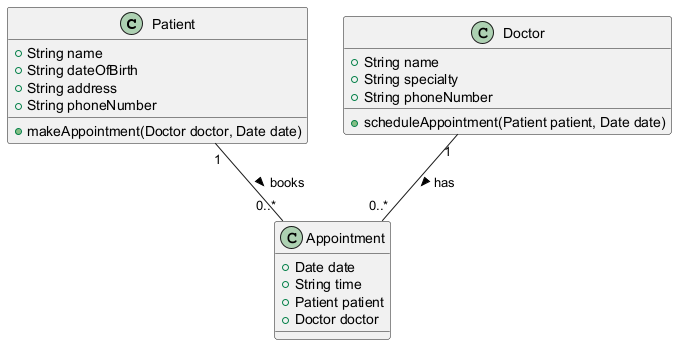

The diagram above was rendered by PlantUML. Its source (embedded in the PNG):
@startuml
class Patient {
    +String name
    +String dateOfBirth
    +String address
    +String phoneNumber
    +makeAppointment(Doctor doctor, Date date)
}

class Doctor {
    +String name
    +String specialty
    +String phoneNumber
    +scheduleAppointment(Patient patient, Date date)
}

class Appointment {
    +Date date
    +String time
    +Patient patient
    +Doctor doctor
}

Patient "1" -- "0..*" Appointment : books >
Doctor "1" -- "0..*" Appointment : has >
@enduml